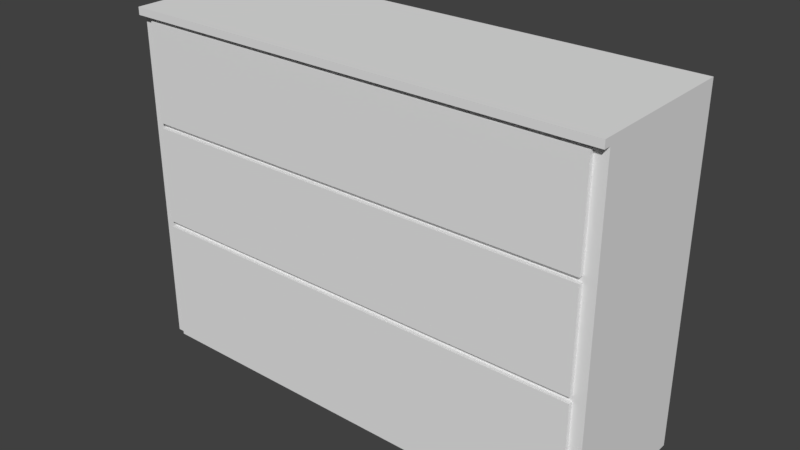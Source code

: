# Source: drawerThing.blend  (saved by Blender 2.79.0; exported with 4.5.12 LTS)
import bpy
from mathutils import Matrix  # noqa: F401  (used for matrix-valued properties, if any)

bpy.ops.wm.read_factory_settings(use_empty=True)
scene = bpy.context.scene
scene.name = 'Scene'

# ---- collections
col_collection_1 = bpy.data.collections.new('Collection 1'); scene.collection.children.link(col_collection_1)

# ---- images (referenced by path relative to the original .blend; pixels are not part of the script)
import os
ASSET_DIR = os.environ.get("B2B_ASSET_DIR", "")  # directory of the original .blend (textures are referenced by path, not embedded)
HERE = os.path.dirname(os.path.abspath(__file__))  # packed textures are extracted next to this script under _unpacked/

def load_image(name, relpath, width, height, colorspace="sRGB"):
    """Load a texture the original file referenced (path relative to the .blend, or extracted next to this script)."""
    p = next((c for c in (os.path.join(HERE, relpath), os.path.join(ASSET_DIR, relpath)) if relpath and os.path.exists(c)), "")
    if p:
        img = bpy.data.images.load(p, check_existing=True)
        img.name = name
    else:  # same state as the original file: an image datablock whose file is absent (Cycles renders it pink)
        img = bpy.data.images.new(name, width, height)
        img.source = "FILE"
        img.filepath = "//" + (relpath or name)
    img.colorspace_settings.name = colorspace
    return img
img_drawerthing_png = load_image('drawerThing.png', 'drawerThing.png', 1024, 1024, 'sRGB')

# ---- materials (node trees are filled in below, after node groups)
mat_material = bpy.data.materials.new('Material')
mat_material.alpha_threshold = 0.0
mat_material.roughness = 0.5

# ---- material node trees
mat_material.use_nodes = True; mat_material.node_tree.nodes.clear()
_N = mat_material.node_tree.nodes; _L = mat_material.node_tree.links
n0 = _N.new('ShaderNodeOutputMaterial'); n0.name = 'Material Output'; n0.location = (300, 300)
n1 = _N.new('ShaderNodeBsdfDiffuse'); n1.name = 'Diffuse BSDF'; n1.location = (10, 300)
n2 = _N.new('ShaderNodeTexImage'); n2.name = 'Image Texture'; n2.location = (110, 100)
n2.width = 140
n2.image = img_drawerthing_png
n3 = _N.new('ShaderNodeDisplacement'); n3.name = 'Displacement'; n3.location = (0, 0)
n3.inputs[1].default_value = 0.0
n3.inputs[2].default_value = 0.1
_L.new(n1.outputs[0], n0.inputs[0])
_L.new(n2.outputs[1], n3.inputs[0])
_L.new(n3.outputs[0], n0.inputs[2])
n0.is_active_output = True

# ---- world
world_world = bpy.data.worlds.new('World'); scene.world = world_world
world_world.color = (0.05088, 0.05088, 0.05088)
world_world.use_sun_shadow = False
world_world.sun_shadow_jitter_overblur = 0.0
world_world.cycles.sampling_method = 'MANUAL'

# ---- meshes
me_cube = bpy.data.meshes.new('Cube')
me_cube.from_pydata([(6.4, 1.0, -1.0), (6.4, -3.0, -1.0), (-6.4, -3.0, -1.0), (-6.4, 1.0, -1.0), (6.4, 1.0, 8.0), (6.4, -3.0, 8.0), (-6.4, -3.0, 8.0), (-6.4, 1.0, 8.0), (6.4, 1.0, 8.2), (-6.4, 1.0, 8.2), (6.4, -3.2, 8.0), (-6.4, -3.2, 8.0), (6.4, -3.2, 8.2), (-6.4, -3.2, 8.2), (6.4, 1.0, 2.5), (6.4, -3.0, 2.5), (-6.4, -3.0, 2.5), (-6.4, 1.0, 2.5), (6.4, 1.0, 5.25), (6.4, -3.0, 5.25), (-6.4, -3.0, 5.25), (-6.4, 1.0, 5.25), (6.4, -3.0, -1.0), (-6.4, -3.0, -1.0), (6.4, -3.0, 2.5), (-6.4, -3.0, 2.5), (6.08, -3.0, -0.9625), (-6.08, -3.0, -0.9625), (6.08, -3.0, 2.362), (-6.08, -3.0, 2.362), (6.08, -3.0, 2.519), (-6.08, -3.0, 2.519), (6.08, -3.0, 5.131), (-6.08, -3.0, 5.131), (6.08, -3.0, 5.269), (6.08, -3.0, 7.881), (-6.08, -3.0, 5.269), (-6.08, -3.0, 7.881), (6.08, -3.118, -0.9625), (-6.08, -3.118, -0.9625), (6.08, -3.118, 2.362), (-6.08, -3.118, 2.362), (6.08, -3.118, 2.519), (-6.08, -3.118, 2.519), (6.08, -3.118, 5.131), (-6.08, -3.118, 5.131), (6.08, -3.118, 5.269), (6.08, -3.118, 7.881), (-6.08, -3.118, 5.269), (-6.08, -3.118, 7.881)], [], [(0, 1, 2, 3), (18, 4, 5, 19), (5, 6, 37, 35), (20, 6, 7, 21), (14, 0, 3, 17), (9, 13, 12, 8), (4, 7, 9, 8), (11, 10, 12, 13), (6, 5, 10, 11), (6, 11, 13, 9, 7), (4, 8, 12, 10, 5), (18, 14, 17, 21), (2, 16, 17, 3), (2, 1, 22, 23), (0, 14, 15, 1), (4, 18, 21, 7), (16, 20, 21, 17), (15, 19, 32, 30), (14, 18, 19, 15), (25, 23, 27, 29), (16, 2, 23, 25), (1, 15, 24, 22), (15, 16, 25, 24), (26, 28, 40, 38), (23, 22, 26, 27), (24, 25, 29, 28), (22, 24, 28, 26), (35, 37, 49, 47), (19, 20, 33, 32), (20, 16, 31, 33), (16, 15, 30, 31), (32, 33, 45, 44), (6, 20, 36, 37), (19, 5, 35, 34), (20, 19, 34, 36), (38, 40, 41, 39), (42, 44, 45, 43), (46, 47, 49, 48), (31, 30, 42, 43), (36, 34, 46, 48), (29, 27, 39, 41), (30, 32, 44, 42), (34, 35, 47, 46), (28, 29, 41, 40), (33, 31, 43, 45), (37, 36, 48, 49), (27, 26, 38, 39)])
_uv = me_cube.uv_layers.new(name='UVMap')
_uv.uv.foreach_set('vector', [0.0, 0.0, 1.0, 0.0, 1.0, 1.0, 0.0, 1.0, 0.0, 0.0, 1.0, 0.0, 1.0, 1.0, 0.0, 1.0, 0.0, 0.0, 1.0, 0.0, 1.0, 1.0, 0.0, 1.0, 0.0, 0.0, 1.0, 0.0, 1.0, 1.0, 0.0, 1.0, 0.0, 0.0, 1.0, 0.0, 1.0, 1.0, 0.0, 1.0, 0.0, 0.0, 1.0, 0.0, 1.0, 1.0, 0.0, 1.0, 0.0, 0.0, 1.0, 0.0, 1.0, 1.0, 0.0, 1.0, 0.0, 0.0, 1.0, 0.0, 1.0, 1.0, 0.0, 1.0, 0.0, 0.0, 1.0, 0.0, 1.0, 1.0, 0.0, 1.0, 0.5, 1.0, 0.9755, 0.6545, 0.7939, 0.09549, 0.2061, 0.09549, 0.02447, 0.6545, 0.5, 1.0, 0.9755, 0.6545, 0.7939, 0.09549, 0.2061, 0.09549, 0.02447, 0.6545, 0.0, 0.0, 1.0, 0.0, 1.0, 1.0, 0.0, 1.0, 0.0, 0.0, 1.0, 0.0, 1.0, 1.0, 0.0, 1.0, 0.0, 0.0, 1.0, 0.0, 1.0, 1.0, 0.0, 1.0, 0.0, 0.0, 1.0, 0.0, 1.0, 1.0, 0.0, 1.0, 0.0, 0.0, 1.0, 0.0, 1.0, 1.0, 0.0, 1.0, 0.0, 0.0, 1.0, 0.0, 1.0, 1.0, 0.0, 1.0, 0.0, 0.0, 1.0, 0.0, 1.0, 1.0, 0.0, 1.0, 0.0, 0.0, 1.0, 0.0, 1.0, 1.0, 0.0, 1.0, 0.0, 0.0, 1.0, 0.0, 1.0, 1.0, 0.0, 1.0, 0.0, 0.0, 1.0, 0.0, 1.0, 1.0, 0.0, 1.0, 0.0, 0.0, 1.0, 0.0, 1.0, 1.0, 0.0, 1.0, 0.0, 0.0, 1.0, 0.0, 1.0, 1.0, 0.0, 1.0, 0.0, 0.0, 1.0, 0.0, 1.0, 1.0, 0.0, 1.0, 0.0, 0.0, 1.0, 0.0, 1.0, 1.0, 0.0, 1.0, 0.0, 0.0, 1.0, 0.0, 1.0, 1.0, 0.0, 1.0, 0.0, 0.0, 1.0, 0.0, 1.0, 1.0, 0.0, 1.0, 0.0, 0.0, 1.0, 0.0, 1.0, 1.0, 0.0, 1.0, 0.0, 0.0, 1.0, 0.0, 1.0, 1.0, 0.0, 1.0, 0.0, 0.0, 1.0, 0.0, 1.0, 1.0, 0.0, 1.0, 0.0, 0.0, 1.0, 0.0, 1.0, 1.0, 0.0, 1.0, 0.0, 0.0, 1.0, 0.0, 1.0, 1.0, 0.0, 1.0, 0.0, 0.0, 1.0, 0.0, 1.0, 1.0, 0.0, 1.0, 0.0, 0.0, 1.0, 0.0, 1.0, 1.0, 0.0, 1.0, 0.0, 0.0, 1.0, 0.0, 1.0, 1.0, 0.0, 1.0, 0.0, 0.0, 1.0, 0.0, 1.0, 1.0, 0.0, 1.0, 0.0, 0.0, 1.0, 0.0, 1.0, 1.0, 0.0, 1.0, 0.0, 0.0, 1.0, 0.0, 1.0, 1.0, 0.0, 1.0, 0.0, 0.0, 1.0, 0.0, 1.0, 1.0, 0.0, 1.0, 0.0, 0.0, 1.0, 0.0, 1.0, 1.0, 0.0, 1.0, 0.0, 0.0, 1.0, 0.0, 1.0, 1.0, 0.0, 1.0, 0.0, 0.0, 1.0, 0.0, 1.0, 1.0, 0.0, 1.0, 0.0, 0.0, 1.0, 0.0, 1.0, 1.0, 0.0, 1.0, 0.0, 0.0, 1.0, 0.0, 1.0, 1.0, 0.0, 1.0, 0.0, 0.0, 1.0, 0.0, 1.0, 1.0, 0.0, 1.0, 0.0, 0.0, 1.0, 0.0, 1.0, 1.0, 0.0, 1.0, 0.0, 0.0, 1.0, 0.0, 1.0, 1.0, 0.0, 1.0])
me_cube.materials.append(mat_material)
me_cube.use_remesh_preserve_volume = False
me_cube.use_remesh_preserve_attributes = False
me_cube.use_mirror_vertex_groups = False
me_cube.update()

# ---- objects
ob_cube = bpy.data.objects.new('Cube', me_cube)

# ---- transforms, parenting, visibility, modifiers, constraints
ob_cube.location = (0.0, 0.0, 0.0)
ob_cube.lock_rotations_4d = False
ob_cube.empty_display_type = 'ARROWS'
ob_cube.lineart.crease_threshold = 0.0

# ---- collection membership
col_collection_1.objects.link(ob_cube)

# ---- scene / render settings (as saved in the file)
scene.frame_start = 1; scene.frame_end = 250; scene.frame_set(1)
scene.render.engine = 'CYCLES'
scene.render.resolution_percentage = 50
scene.render.dither_intensity = 0.0
scene.cycles.use_denoising = False
scene.cycles.samples = 128
scene.cycles.sampling_pattern = 'TABULATED_SOBOL'
scene.cycles.use_adaptive_sampling = False
scene.cycles.use_light_tree = False
scene.cycles.blur_glossy = 0.0
scene.cycles.sample_clamp_indirect = 0.0
scene.view_settings.view_transform = 'Standard'
bpy.context.view_layer.update()

# ---- added for rendering (the .blend has no active camera and no usable light): camera, sun
cam_auto = bpy.data.cameras.new('AutoCamera')
cam_auto.lens = 50.0
cam_auto.sensor_width = 36.0
cam_auto.clip_end = 1000.0
ob_auto_camera = bpy.data.objects.new('AutoCamera', cam_auto)
scene.collection.objects.link(ob_auto_camera)
ob_auto_camera.location = (15.0934, -19.212, 15.6747)
ob_auto_camera.rotation_euler = (1.09748, -7.21219e-08, 0.694738)
scene.camera = ob_auto_camera
light_auto_sun = bpy.data.lights.new('AutoSun', 'SUN')
light_auto_sun.energy = 3.0
light_auto_sun.angle = 0.0523599
ob_auto_sun = bpy.data.objects.new('AutoSun', light_auto_sun)
scene.collection.objects.link(ob_auto_sun)
ob_auto_sun.rotation_euler = (0.872665, 0.174533, 0.523599)
bpy.context.view_layer.update()

